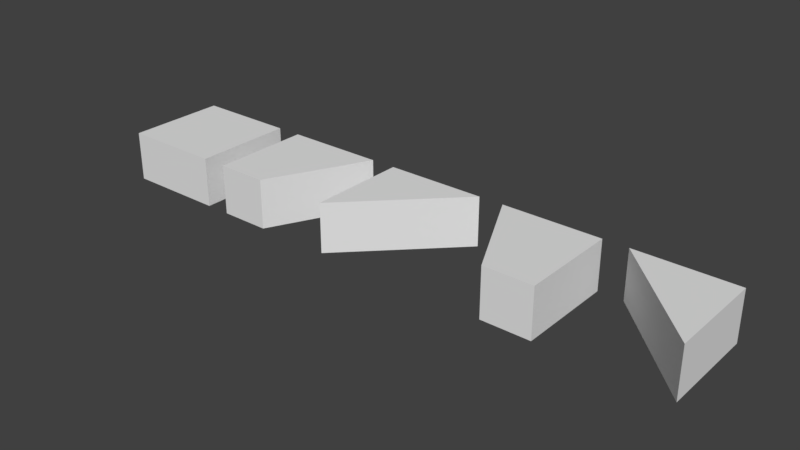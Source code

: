 # Source: TerrainBlocks.blend  (saved by Blender 2.78.0; exported with 4.5.12 LTS)
import bpy
from mathutils import Matrix  # noqa: F401  (used for matrix-valued properties, if any)

bpy.ops.wm.read_factory_settings(use_empty=True)
scene = bpy.context.scene
scene.name = 'Scene'

# ---- collections
col_collection_1 = bpy.data.collections.new('Collection 1'); scene.collection.children.link(col_collection_1)

# ---- world
world_world = bpy.data.worlds.new('World'); scene.world = world_world
world_world.color = (0.05088, 0.05088, 0.05088)
world_world.use_sun_shadow = False
world_world.sun_shadow_jitter_overblur = 0.0
world_world.cycles.sampling_method = 'MANUAL'

# ---- meshes
me_cube_005 = bpy.data.meshes.new('Cube.005')
me_cube_005.from_pydata([(4.0, 4.371e-08, -1.0), (4.0, -4.371e-08, 1.0), (0.0, 4.371e-08, -1.0), (4.0, -4.0, -1.0), (0.0, -4.371e-08, 1.0), (4.0, -4.0, 1.0)], [], [(0, 1, 5, 3), (1, 4, 5), (4, 2, 3, 5), (2, 0, 3), (1, 0, 2, 4)])
_uv = me_cube_005.uv_layers.new(name='UVMap')
_uv.uv.foreach_set('vector', [0.0, 0.5, 1.0, 0.5, 1.0, 2.5, 0.0, 2.5, 0.5, 0.5, 2.5, 0.5, 0.5, 2.5, 0.5, 0.0, 0.5, -1.0, -1.5, -1.0, -1.5, 0.0, 0.5, 0.5, -1.5, 0.5, -1.5, 2.5, 0.5, 0.0, 0.5, -1.0, 2.5, -1.0, 2.5, 0.0])
me_cube_005.use_remesh_preserve_volume = False
me_cube_005.use_remesh_preserve_attributes = False
me_cube_005.use_mirror_vertex_groups = False
me_cube_005.update()
me_cube_004 = bpy.data.meshes.new('Cube.004')
me_cube_004.from_pydata([(4.0, 4.371e-08, -1.0), (4.0, -4.0, -1.0), (4.0, -4.371e-08, 1.0), (4.0, -4.0, 1.0), (0.0, 4.371e-08, -1.0), (2.0, -4.0, -1.0), (0.0, -4.371e-08, 1.0), (2.0, -4.0, 1.0)], [], [(0, 2, 3, 1), (2, 6, 7, 3), (6, 4, 5, 7), (4, 0, 1, 5), (2, 0, 4, 6), (7, 5, 1, 3)])
_uv = me_cube_004.uv_layers.new(name='UVMap')
_uv.uv.foreach_set('vector', [0.0, 0.5, 1.0, 0.5, 1.0, 2.5, 0.0, 2.5, 0.0, 0.5, 2.0, 0.5, 1.0, 2.5, 0.0, 2.5, 0.0, 0.5, -1.0, 0.5, -1.0, 2.5, 0.0, 2.5, 0.0, 0.5, -2.0, 0.5, -2.0, 2.5, -1.0, 2.5, 0.0, 0.0, 0.0, -1.0, 2.0, -1.0, 2.0, 0.0, 0.0, 0.0, 0.0, -1.0, -1.0, -1.0, -1.0, 0.0])
me_cube_004.use_remesh_preserve_volume = False
me_cube_004.use_remesh_preserve_attributes = False
me_cube_004.use_mirror_vertex_groups = False
me_cube_004.update()
me_cube_003 = bpy.data.meshes.new('Cube.003')
me_cube_003.from_pydata([(0.0, 4.371e-08, -1.0), (0.0, -4.371e-08, 1.0), (4.0, 4.371e-08, -1.0), (0.0, -4.0, -1.0), (4.0, -4.371e-08, 1.0), (0.0, -4.0, 1.0)], [], [(0, 3, 5, 1), (1, 5, 4), (4, 5, 3, 2), (2, 3, 0), (1, 4, 2, 0)])
_uv = me_cube_003.uv_layers.new(name='UVMap')
_uv.uv.foreach_set('vector', [0.0, 0.5, 0.0, 2.5, 1.0, 2.5, 1.0, 0.5, 0.5, 0.5, 0.5, 2.5, 2.5, 0.5, 0.5, 0.0, -1.5, 0.0, -1.5, -1.0, 0.5, -1.0, 0.5, 0.5, -1.5, 2.5, -1.5, 0.5, 0.5, 0.0, 2.5, 0.0, 2.5, -1.0, 0.5, -1.0])
me_cube_003.use_remesh_preserve_volume = False
me_cube_003.use_remesh_preserve_attributes = False
me_cube_003.use_mirror_vertex_groups = False
me_cube_003.update()
me_cube_002 = bpy.data.meshes.new('Cube.002')
me_cube_002.from_pydata([(0.0, 4.371e-08, -1.0), (0.0, -4.0, -1.0), (0.0, -4.371e-08, 1.0), (0.0, -4.0, 1.0), (4.0, 4.371e-08, -1.0), (2.0, -4.0, -1.0), (4.0, -4.371e-08, 1.0), (2.0, -4.0, 1.0)], [], [(0, 1, 3, 2), (2, 3, 7, 6), (6, 7, 5, 4), (4, 5, 1, 0), (2, 6, 4, 0), (7, 3, 1, 5)])
_uv = me_cube_002.uv_layers.new(name='UVMap')
_uv.uv.foreach_set('vector', [0.0, 0.5, 0.0, 2.5, 1.0, 2.5, 1.0, 0.5, 0.0, 0.5, 0.0, 2.5, 1.0, 2.5, 2.0, 0.5, 0.0, 0.5, 0.0, 2.5, -1.0, 2.5, -1.0, 0.5, 0.0, 0.5, -1.0, 2.5, -2.0, 2.5, -2.0, 0.5, 0.0, 0.0, 2.0, 0.0, 2.0, -1.0, 0.0, -1.0, 0.0, 0.0, -1.0, 0.0, -1.0, -1.0, 0.0, -1.0])
me_cube_002.use_remesh_preserve_volume = False
me_cube_002.use_remesh_preserve_attributes = False
me_cube_002.use_mirror_vertex_groups = False
me_cube_002.update()
me_cube_001 = bpy.data.meshes.new('Cube.001')
me_cube_001.from_pydata([(0.0, 4.371e-08, -1.0), (0.0, -4.0, -1.0), (0.0, -4.371e-08, 1.0), (0.0, -4.0, 1.0), (4.0, 4.371e-08, -1.0), (4.0, -4.0, -1.0), (4.0, -4.371e-08, 1.0), (4.0, -4.0, 1.0)], [], [(0, 1, 3, 2), (2, 3, 7, 6), (6, 7, 5, 4), (4, 5, 1, 0), (2, 6, 4, 0), (7, 3, 1, 5)])
_uv = me_cube_001.uv_layers.new(name='UVMap')
_uv.uv.foreach_set('vector', [0.0, 0.5, 0.0, 2.5, 1.0, 2.5, 1.0, 0.5, 0.5, 0.5, 0.5, 2.5, 2.5, 2.5, 2.5, 0.5, 0.0, 0.5, 0.0, 2.5, -1.0, 2.5, -1.0, 0.5, 0.5, 0.5, 0.5, 2.5, -1.5, 2.5, -1.5, 0.5, 0.5, 0.0, 2.5, 0.0, 2.5, -1.0, 0.5, -1.0, 0.5, 0.0, -1.5, 0.0, -1.5, -1.0, 0.5, -1.0])
me_cube_001.use_remesh_preserve_volume = False
me_cube_001.use_remesh_preserve_attributes = False
me_cube_001.use_mirror_vertex_groups = False
me_cube_001.update()

# ---- objects
ob_triangle_r = bpy.data.objects.new('Triangle_R', me_cube_005)
ob_half_r = bpy.data.objects.new('Half_R', me_cube_004)
ob_triangle_l = bpy.data.objects.new('Triangle_L', me_cube_003)
ob_half_l = bpy.data.objects.new('Half_L', me_cube_002)
ob_square = bpy.data.objects.new('Square', me_cube_001)

# ---- transforms, parenting, visibility, modifiers, constraints
ob_triangle_r.location = (80.0, 0.0, 0.0)
ob_triangle_r.scale = (4.0, 4.0, 4.0)
ob_triangle_r.lineart.crease_threshold = 0.0
ob_half_r.location = (60.0, 0.0, 0.0)
ob_half_r.scale = (4.0, 4.0, 4.0)
ob_half_r.lineart.crease_threshold = 0.0
ob_triangle_l.location = (40.0, 0.0, 0.0)
ob_triangle_l.scale = (4.0, 4.0, 4.0)
ob_triangle_l.lineart.crease_threshold = 0.0
ob_half_l.location = (20.0, 0.0, 0.0)
ob_half_l.scale = (4.0, 4.0, 4.0)
ob_half_l.lineart.crease_threshold = 0.0
ob_square.location = (0.0, 0.0, 0.0)
ob_square.scale = (4.0, 4.0, 4.0)
ob_square.lineart.crease_threshold = 0.0

# ---- collection membership
col_collection_1.objects.link(ob_triangle_r)
col_collection_1.objects.link(ob_half_r)
col_collection_1.objects.link(ob_triangle_l)
col_collection_1.objects.link(ob_half_l)
col_collection_1.objects.link(ob_square)

# ---- scene / render settings (as saved in the file)
scene.frame_start = 1; scene.frame_end = 250; scene.frame_set(1)
scene.render.engine = 'BLENDER_EEVEE_NEXT'
scene.render.resolution_percentage = 50
scene.render.dither_intensity = 0.0
scene.render.use_persistent_data = True
scene.cycles.feature_set = 'EXPERIMENTAL'
scene.cycles.use_denoising = False
scene.cycles.samples = 64
scene.cycles.sampling_pattern = 'TABULATED_SOBOL'
scene.cycles.light_sampling_threshold = 0.0
scene.cycles.use_adaptive_sampling = False
scene.cycles.use_light_tree = False
scene.cycles.blur_glossy = 0.0
scene.cycles.sample_clamp_indirect = 0.0
scene.view_settings.view_transform = 'Standard'
bpy.context.view_layer.update()

# ---- added for rendering (the .blend has no active camera and no usable light): camera, sun
cam_auto = bpy.data.cameras.new('AutoCamera')
cam_auto.lens = 50.0
cam_auto.sensor_width = 36.0
cam_auto.clip_end = 1585.64
ob_auto_camera = bpy.data.objects.new('AutoCamera', cam_auto)
scene.collection.objects.link(ob_auto_camera)
ob_auto_camera.location = (138.35, -116.421, 72.2803)
ob_auto_camera.rotation_euler = (1.09748, -7.21219e-08, 0.694738)
scene.camera = ob_auto_camera
light_auto_sun = bpy.data.lights.new('AutoSun', 'SUN')
light_auto_sun.energy = 3.0
light_auto_sun.angle = 0.0523599
ob_auto_sun = bpy.data.objects.new('AutoSun', light_auto_sun)
scene.collection.objects.link(ob_auto_sun)
ob_auto_sun.rotation_euler = (0.872665, 0.174533, 0.523599)
bpy.context.view_layer.update()
